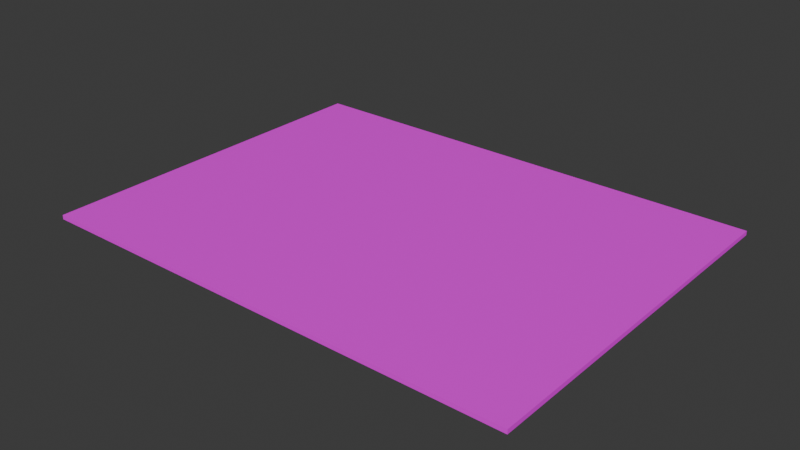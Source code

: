 # Source: blend.blend  (saved by Blender 4.5.91; exported with 4.5.12 LTS)
import bpy
from mathutils import Matrix  # noqa: F401  (used for matrix-valued properties, if any)

bpy.ops.wm.read_factory_settings(use_empty=True)
scene = bpy.context.scene
scene.name = 'Scene'

# ---- collections
col_collection = bpy.data.collections.new('Collection'); scene.collection.children.link(col_collection)

# ---- images (referenced by path relative to the original .blend; pixels are not part of the script)
import os
ASSET_DIR = os.environ.get("B2B_ASSET_DIR", "")  # directory of the original .blend (textures are referenced by path, not embedded)
HERE = os.path.dirname(os.path.abspath(__file__))  # packed textures are extracted next to this script under _unpacked/

def load_image(name, relpath, width, height, colorspace="sRGB"):
    """Load a texture the original file referenced (path relative to the .blend, or extracted next to this script)."""
    p = next((c for c in (os.path.join(HERE, relpath), os.path.join(ASSET_DIR, relpath)) if relpath and os.path.exists(c)), "")
    if p:
        img = bpy.data.images.load(p, check_existing=True)
        img.name = name
    else:  # same state as the original file: an image datablock whose file is absent (Cycles renders it pink)
        img = bpy.data.images.new(name, width, height)
        img.source = "FILE"
        img.filepath = "//" + (relpath or name)
    img.colorspace_settings.name = colorspace
    return img
img_document0_png = load_image('document0.png', 'document0.png', 1024, 1024, 'sRGB')

# ---- materials (node trees are filled in below, after node groups)
mat_document = bpy.data.materials.new('document')

# ---- material node trees
mat_document.use_nodes = True; mat_document.node_tree.nodes.clear()
_N = mat_document.node_tree.nodes; _L = mat_document.node_tree.links
n0 = _N.new('ShaderNodeBsdfPrincipled'); n0.name = 'Principled BSDF'; n0.location = (-200, 100)
n1 = _N.new('ShaderNodeOutputMaterial'); n1.name = 'Material Output'; n1.location = (200, 100)
n2 = _N.new('ShaderNodeTexImage'); n2.name = 'Image Texture'; n2.location = (-490, 80)
n2.image = img_document0_png
_L.new(n0.outputs[0], n1.inputs[0])
_L.new(n2.outputs[0], n0.inputs[0])
n1.is_active_output = True

# ---- world
world_world = bpy.data.worlds.new('World'); scene.world = world_world
world_world.use_nodes = True; world_world.node_tree.nodes.clear()
_N = world_world.node_tree.nodes; _L = world_world.node_tree.links
n0 = _N.new('ShaderNodeOutputWorld'); n0.name = 'World Output'; n0.location = (200, 100)
n1 = _N.new('ShaderNodeBackground'); n1.name = 'Background'; n1.location = (-200, 100)
n1.inputs[0].default_value = (0.05088, 0.05088, 0.05088, 1.0)
_L.new(n1.outputs[0], n0.inputs[0])
n0.is_active_output = True
world_world.color = (0.05088, 0.05088, 0.05088)
world_world.sun_shadow_jitter_overblur = 0.0

# ---- meshes
me_cube_001 = bpy.data.meshes.new('Cube.001')
me_cube_001.from_pydata([(-0.8, -0.6, -0.007), (-0.8, -0.6, 0.007), (-0.8, 0.6, -0.007), (-0.8, 0.6, 0.007), (0.8, -0.6, -0.007), (0.8, -0.6, 0.007), (0.8, 0.6, -0.007), (0.8, 0.6, 0.007)], [], [(0, 1, 3, 2), (2, 3, 7, 6), (6, 7, 5, 4), (4, 5, 1, 0), (2, 6, 4, 0), (7, 3, 1, 5)])
_uv = me_cube_001.uv_layers.new(name='UVMap')
_uv.uv.foreach_set('vector', [0.6824, 0.9201, 0.6824, 0.916, 0.9529, 0.916, 0.9529, 0.9201, 0.4985, 0.9181, 0.4985, 0.9139, 0.9493, 0.9139, 0.9493, 0.9181, 0.4119, 0.9201, 0.4119, 0.916, 0.6824, 0.916, 0.6824, 0.9201, 0.04765, 0.9181, 0.04765, 0.9139, 0.4985, 0.9139, 0.4985, 0.9181, 0.8784, 0.8871, 0.8784, 0.9891, 0.7374, 0.9891, 0.7374, 0.8871, 0.9992, 0.001348, 0.9992, 0.9999, 0.0, 0.9999, 5.96e-08, 0.001348])
me_cube_001.materials.append(mat_document)
me_cube_001.update()

# ---- objects
ob_cube = bpy.data.objects.new('Cube', me_cube_001)

# ---- transforms, parenting, visibility, modifiers, constraints
ob_cube.location = (0.0, 0.0, 0.0)

# ---- collection membership
col_collection.objects.link(ob_cube)

# ---- scene / render settings (as saved in the file)
scene.frame_start = 1; scene.frame_end = 250; scene.frame_set(1)
scene.render.engine = 'BLENDER_EEVEE_NEXT'
bpy.context.view_layer.update()

# ---- added for rendering (the .blend has no active camera and no usable light): camera, sun
cam_auto = bpy.data.cameras.new('AutoCamera')
cam_auto.lens = 50.0
cam_auto.sensor_width = 36.0
cam_auto.clip_end = 1000.0
ob_auto_camera = bpy.data.objects.new('AutoCamera', cam_auto)
scene.collection.objects.link(ob_auto_camera)
ob_auto_camera.location = (1.85049, -2.22059, 1.4804)
ob_auto_camera.rotation_euler = (1.09748, -7.21219e-08, 0.694738)
scene.camera = ob_auto_camera
light_auto_sun = bpy.data.lights.new('AutoSun', 'SUN')
light_auto_sun.energy = 3.0
light_auto_sun.angle = 0.0523599
ob_auto_sun = bpy.data.objects.new('AutoSun', light_auto_sun)
scene.collection.objects.link(ob_auto_sun)
ob_auto_sun.rotation_euler = (0.872665, 0.174533, 0.523599)
bpy.context.view_layer.update()
